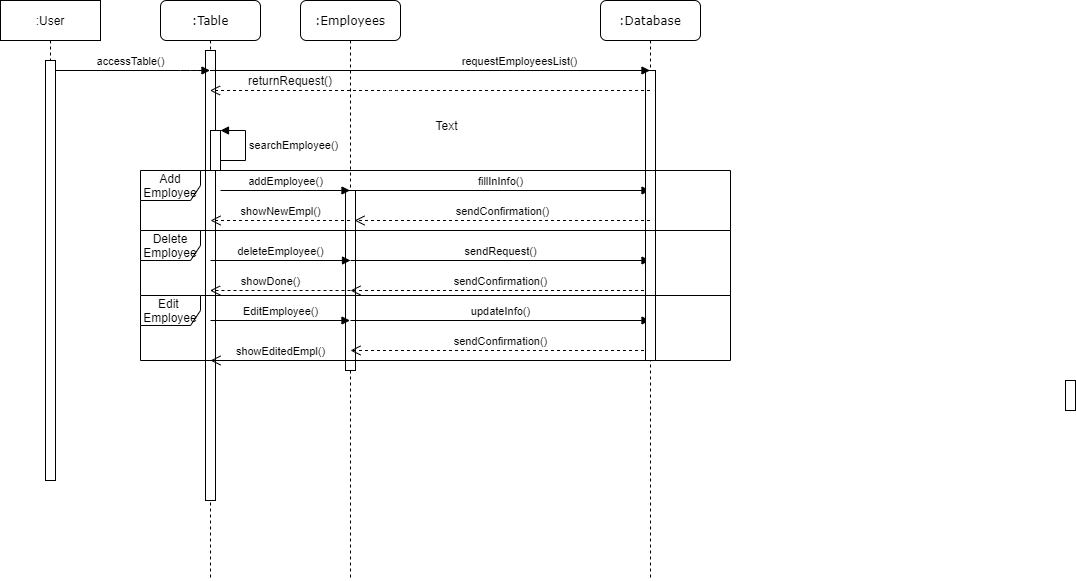

The diagram above was exported from draw.io. Its source (the exported page's mxGraphModel, read from the mxfile embedded in the PNG):
<mxGraphModel dx="2208" dy="401" grid="1" gridSize="10" guides="1" tooltips="1" connect="1" arrows="1" fold="1" page="1" pageScale="1" pageWidth="1100" pageHeight="850" background="#ffffff" math="0" shadow="0">
  <root>
    <mxCell id="0" />
    <mxCell id="1" parent="0" />
    <mxCell id="7baba1c4bc27f4b0-2" value=":Employees" style="shape=umlLifeline;perimeter=lifelinePerimeter;whiteSpace=wrap;html=1;container=1;collapsible=0;recursiveResize=0;outlineConnect=0;rounded=1;shadow=0;comic=0;labelBackgroundColor=none;strokeWidth=1;fontFamily=Verdana;fontSize=12;align=center;" parent="1" vertex="1">
      <mxGeometry x="240" y="80" width="100" height="580" as="geometry" />
    </mxCell>
    <mxCell id="FycW-mWnpWSOimRrl8Pe-12" value="fillInInfo()" style="html=1;verticalAlign=bottom;endArrow=block;" parent="7baba1c4bc27f4b0-2" target="7baba1c4bc27f4b0-4" edge="1">
      <mxGeometry width="80" relative="1" as="geometry">
        <mxPoint x="50" y="190" as="sourcePoint" />
        <mxPoint x="130" y="190" as="targetPoint" />
      </mxGeometry>
    </mxCell>
    <mxCell id="FycW-mWnpWSOimRrl8Pe-24" value="" style="html=1;points=[];perimeter=orthogonalPerimeter;" parent="7baba1c4bc27f4b0-2" vertex="1">
      <mxGeometry x="45" y="190" width="10" height="180" as="geometry" />
    </mxCell>
    <mxCell id="FycW-mWnpWSOimRrl8Pe-37" value="updateInfo()" style="html=1;verticalAlign=bottom;endArrow=block;" parent="7baba1c4bc27f4b0-2" target="7baba1c4bc27f4b0-4" edge="1">
      <mxGeometry width="80" relative="1" as="geometry">
        <mxPoint x="50" y="320" as="sourcePoint" />
        <mxPoint x="280" y="330" as="targetPoint" />
      </mxGeometry>
    </mxCell>
    <mxCell id="FycW-mWnpWSOimRrl8Pe-38" value="sendConfirmation()" style="html=1;verticalAlign=bottom;endArrow=open;dashed=1;endSize=8;" parent="7baba1c4bc27f4b0-2" source="7baba1c4bc27f4b0-4" edge="1">
      <mxGeometry relative="1" as="geometry">
        <mxPoint x="130" y="350" as="sourcePoint" />
        <mxPoint x="50" y="350" as="targetPoint" />
      </mxGeometry>
    </mxCell>
    <mxCell id="FycW-mWnpWSOimRrl8Pe-39" value="sendRequest()" style="html=1;verticalAlign=bottom;endArrow=block;" parent="7baba1c4bc27f4b0-2" target="7baba1c4bc27f4b0-4" edge="1">
      <mxGeometry width="80" relative="1" as="geometry">
        <mxPoint x="50" y="260" as="sourcePoint" />
        <mxPoint x="130" y="260" as="targetPoint" />
      </mxGeometry>
    </mxCell>
    <mxCell id="FycW-mWnpWSOimRrl8Pe-40" value="sendConfirmation()" style="html=1;verticalAlign=bottom;endArrow=open;dashed=1;endSize=8;" parent="7baba1c4bc27f4b0-2" source="7baba1c4bc27f4b0-4" edge="1">
      <mxGeometry relative="1" as="geometry">
        <mxPoint x="130" y="290" as="sourcePoint" />
        <mxPoint x="50" y="290" as="targetPoint" />
      </mxGeometry>
    </mxCell>
    <mxCell id="7baba1c4bc27f4b0-4" value=":Database" style="shape=umlLifeline;perimeter=lifelinePerimeter;whiteSpace=wrap;html=1;container=1;collapsible=0;recursiveResize=0;outlineConnect=0;rounded=1;shadow=0;comic=0;labelBackgroundColor=none;strokeWidth=1;fontFamily=Verdana;fontSize=12;align=center;" parent="1" vertex="1">
      <mxGeometry x="540" y="80" width="100" height="580" as="geometry" />
    </mxCell>
    <mxCell id="7baba1c4bc27f4b0-8" value=":Table" style="shape=umlLifeline;perimeter=lifelinePerimeter;whiteSpace=wrap;html=1;container=1;collapsible=0;recursiveResize=0;outlineConnect=0;rounded=1;shadow=0;comic=0;labelBackgroundColor=none;strokeWidth=1;fontFamily=Verdana;fontSize=12;align=center;" parent="1" vertex="1">
      <mxGeometry x="100" y="80" width="100" height="580" as="geometry" />
    </mxCell>
    <mxCell id="7baba1c4bc27f4b0-9" value="" style="html=1;points=[];perimeter=orthogonalPerimeter;rounded=0;shadow=0;comic=0;labelBackgroundColor=none;strokeWidth=1;fontFamily=Verdana;fontSize=12;align=center;" parent="7baba1c4bc27f4b0-8" vertex="1">
      <mxGeometry x="45" y="50" width="10" height="450" as="geometry" />
    </mxCell>
    <mxCell id="FycW-mWnpWSOimRrl8Pe-5" value="" style="html=1;points=[];perimeter=orthogonalPerimeter;" parent="7baba1c4bc27f4b0-8" vertex="1">
      <mxGeometry x="50" y="130" width="10" height="40" as="geometry" />
    </mxCell>
    <mxCell id="FycW-mWnpWSOimRrl8Pe-6" value="searchEmployee()" style="edgeStyle=orthogonalEdgeStyle;html=1;align=left;spacingLeft=2;endArrow=block;rounded=0;entryX=1;entryY=0;" parent="7baba1c4bc27f4b0-8" target="FycW-mWnpWSOimRrl8Pe-5" edge="1">
      <mxGeometry relative="1" as="geometry">
        <mxPoint x="60" y="160" as="sourcePoint" />
        <Array as="points">
          <mxPoint x="85" y="160" />
        </Array>
      </mxGeometry>
    </mxCell>
    <mxCell id="FycW-mWnpWSOimRrl8Pe-7" value="addEmployee()" style="html=1;verticalAlign=bottom;endArrow=block;" parent="7baba1c4bc27f4b0-8" edge="1">
      <mxGeometry width="80" relative="1" as="geometry">
        <mxPoint x="60" y="190" as="sourcePoint" />
        <mxPoint x="189.5" y="190" as="targetPoint" />
      </mxGeometry>
    </mxCell>
    <mxCell id="FycW-mWnpWSOimRrl8Pe-14" value="showNewEmpl()" style="html=1;verticalAlign=bottom;endArrow=open;dashed=1;endSize=8;" parent="7baba1c4bc27f4b0-8" source="7baba1c4bc27f4b0-2" edge="1">
      <mxGeometry relative="1" as="geometry">
        <mxPoint x="130" y="220" as="sourcePoint" />
        <mxPoint x="50" y="220" as="targetPoint" />
      </mxGeometry>
    </mxCell>
    <mxCell id="FycW-mWnpWSOimRrl8Pe-21" value="showEditedEmpl()" style="html=1;verticalAlign=bottom;endArrow=open;dashed=1;endSize=8;" parent="7baba1c4bc27f4b0-8" edge="1">
      <mxGeometry relative="1" as="geometry">
        <mxPoint x="190" y="360" as="sourcePoint" />
        <mxPoint x="50" y="360" as="targetPoint" />
        <mxPoint as="offset" />
      </mxGeometry>
    </mxCell>
    <mxCell id="FycW-mWnpWSOimRrl8Pe-33" value="deleteEmployee()" style="html=1;verticalAlign=bottom;endArrow=block;" parent="7baba1c4bc27f4b0-8" edge="1">
      <mxGeometry width="80" relative="1" as="geometry">
        <mxPoint x="50" y="260" as="sourcePoint" />
        <mxPoint x="190" y="260" as="targetPoint" />
      </mxGeometry>
    </mxCell>
    <mxCell id="FycW-mWnpWSOimRrl8Pe-36" value="EditEmployee()" style="html=1;verticalAlign=bottom;endArrow=block;" parent="7baba1c4bc27f4b0-8" target="7baba1c4bc27f4b0-2" edge="1">
      <mxGeometry width="80" relative="1" as="geometry">
        <mxPoint x="50" y="320" as="sourcePoint" />
        <mxPoint x="130" y="320" as="targetPoint" />
      </mxGeometry>
    </mxCell>
    <mxCell id="7baba1c4bc27f4b0-16" value="" style="html=1;points=[];perimeter=orthogonalPerimeter;rounded=0;shadow=0;comic=0;labelBackgroundColor=none;strokeWidth=1;fontFamily=Verdana;fontSize=12;align=center;" parent="1" vertex="1">
      <mxGeometry x="585" y="150" width="10" height="290" as="geometry" />
    </mxCell>
    <mxCell id="7baba1c4bc27f4b0-25" value="" style="html=1;points=[];perimeter=orthogonalPerimeter;rounded=0;shadow=0;comic=0;labelBackgroundColor=none;strokeColor=#000000;strokeWidth=1;fillColor=#FFFFFF;fontFamily=Verdana;fontSize=12;fontColor=#000000;align=center;" parent="1" vertex="1">
      <mxGeometry x="1005" y="460" width="10" height="30" as="geometry" />
    </mxCell>
    <mxCell id="FycW-mWnpWSOimRrl8Pe-3" value="" style="html=1;verticalAlign=bottom;endArrow=open;dashed=1;endSize=8;" parent="1" source="7baba1c4bc27f4b0-4" target="7baba1c4bc27f4b0-8" edge="1">
      <mxGeometry relative="1" as="geometry">
        <mxPoint x="225" y="200" as="sourcePoint" />
        <mxPoint x="145" y="200" as="targetPoint" />
        <Array as="points">
          <mxPoint x="330" y="170" />
        </Array>
      </mxGeometry>
    </mxCell>
    <mxCell id="FycW-mWnpWSOimRrl8Pe-4" value="returnRequest()" style="text;html=1;strokeColor=none;fillColor=none;align=center;verticalAlign=middle;whiteSpace=wrap;rounded=0;" parent="1" vertex="1">
      <mxGeometry x="210" y="150" width="40" height="20" as="geometry" />
    </mxCell>
    <mxCell id="FycW-mWnpWSOimRrl8Pe-17" value="showDone()" style="html=1;verticalAlign=bottom;endArrow=open;dashed=1;endSize=8;" parent="1" target="7baba1c4bc27f4b0-8" edge="1">
      <mxGeometry x="0.1388" relative="1" as="geometry">
        <mxPoint x="290" y="370" as="sourcePoint" />
        <mxPoint x="160" y="370" as="targetPoint" />
        <mxPoint as="offset" />
      </mxGeometry>
    </mxCell>
    <mxCell id="FycW-mWnpWSOimRrl8Pe-13" value="sendConfirmation()" style="html=1;verticalAlign=bottom;endArrow=open;dashed=1;endSize=8;" parent="1" source="7baba1c4bc27f4b0-4" edge="1">
      <mxGeometry relative="1" as="geometry">
        <mxPoint x="370" y="300" as="sourcePoint" />
        <mxPoint x="294" y="300" as="targetPoint" />
      </mxGeometry>
    </mxCell>
    <mxCell id="FycW-mWnpWSOimRrl8Pe-28" value="Add Employee" style="shape=umlFrame;whiteSpace=wrap;html=1;" parent="1" vertex="1">
      <mxGeometry x="80" y="250" width="590" height="60" as="geometry" />
    </mxCell>
    <mxCell id="FycW-mWnpWSOimRrl8Pe-29" value="Delete&lt;br&gt;Employee" style="shape=umlFrame;whiteSpace=wrap;html=1;" parent="1" vertex="1">
      <mxGeometry x="80" y="310" width="590" height="65" as="geometry" />
    </mxCell>
    <mxCell id="FycW-mWnpWSOimRrl8Pe-15" value="requestEmployeesList()" style="html=1;verticalAlign=bottom;endArrow=block;" parent="1" source="7baba1c4bc27f4b0-8" edge="1">
      <mxGeometry x="0.4023" width="80" relative="1" as="geometry">
        <mxPoint x="290" y="150" as="sourcePoint" />
        <mxPoint x="589.5" y="150" as="targetPoint" />
        <mxPoint as="offset" />
      </mxGeometry>
    </mxCell>
    <mxCell id="FycW-mWnpWSOimRrl8Pe-2" value="accessTable()" style="html=1;verticalAlign=bottom;endArrow=block;" parent="1" source="PphgGGPkI7FsvVmU2q_j-1" target="7baba1c4bc27f4b0-8" edge="1">
      <mxGeometry width="80" relative="1" as="geometry">
        <mxPoint x="39.5" y="150" as="sourcePoint" />
        <mxPoint x="120" y="170" as="targetPoint" />
        <Array as="points">
          <mxPoint x="130" y="150" />
        </Array>
      </mxGeometry>
    </mxCell>
    <mxCell id="FycW-mWnpWSOimRrl8Pe-34" value="Text" style="text;html=1;align=center;verticalAlign=middle;resizable=0;points=[];autosize=1;" parent="1" vertex="1">
      <mxGeometry x="366" y="195" width="40" height="20" as="geometry" />
    </mxCell>
    <mxCell id="FycW-mWnpWSOimRrl8Pe-42" value="Edit&amp;nbsp;&lt;br&gt;Employee" style="shape=umlFrame;whiteSpace=wrap;html=1;" parent="1" vertex="1">
      <mxGeometry x="80" y="375" width="590" height="65" as="geometry" />
    </mxCell>
    <mxCell id="PphgGGPkI7FsvVmU2q_j-1" value=":User" style="shape=umlLifeline;perimeter=lifelinePerimeter;whiteSpace=wrap;html=1;container=1;collapsible=0;recursiveResize=0;outlineConnect=0;" vertex="1" parent="1">
      <mxGeometry x="-60" y="80" width="100" height="480" as="geometry" />
    </mxCell>
    <mxCell id="PphgGGPkI7FsvVmU2q_j-2" value="" style="html=1;points=[];perimeter=orthogonalPerimeter;" vertex="1" parent="PphgGGPkI7FsvVmU2q_j-1">
      <mxGeometry x="45" y="60" width="10" height="420" as="geometry" />
    </mxCell>
  </root>
</mxGraphModel>